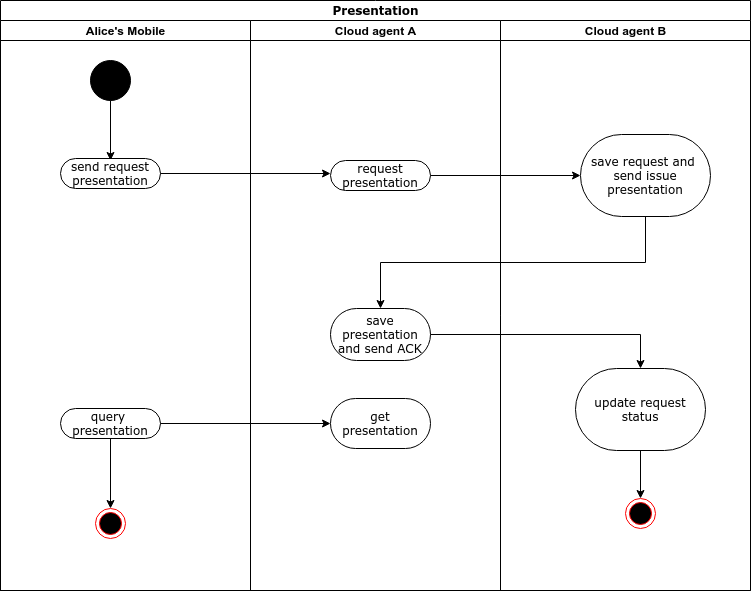

The diagram above was exported from draw.io. Its source (the exported page's mxGraphModel, read from the mxfile embedded in the PNG):
<mxGraphModel dx="1357" dy="760" grid="1" gridSize="10" guides="1" tooltips="1" connect="1" arrows="1" fold="1" page="1" pageScale="1" pageWidth="850" pageHeight="1100" background="#ffffff" math="0" shadow="0">
  <root>
    <mxCell id="0" />
    <mxCell id="1" parent="0" />
    <mxCell id="MyR4hMYYVGc5MSHroiuI-1" value="Presentation" style="swimlane;html=1;childLayout=stackLayout;startSize=20;rounded=0;shadow=0;comic=0;labelBackgroundColor=none;strokeWidth=1;fontFamily=Verdana;fontSize=12;align=center;" vertex="1" parent="1">
      <mxGeometry x="40" y="20" width="750" height="590" as="geometry" />
    </mxCell>
    <mxCell id="MyR4hMYYVGc5MSHroiuI-2" value="Lane 2" style="swimlane;html=1;startSize=20;" vertex="1" parent="MyR4hMYYVGc5MSHroiuI-1">
      <mxGeometry y="20" width="250" height="570" as="geometry" />
    </mxCell>
    <mxCell id="MyR4hMYYVGc5MSHroiuI-3" value="Alice's Mobile" style="swimlane;html=1;startSize=20;" vertex="1" parent="MyR4hMYYVGc5MSHroiuI-2">
      <mxGeometry width="250" height="570" as="geometry" />
    </mxCell>
    <mxCell id="MyR4hMYYVGc5MSHroiuI-4" style="edgeStyle=orthogonalEdgeStyle;rounded=0;orthogonalLoop=1;jettySize=auto;html=1;exitX=0.5;exitY=1;exitDx=0;exitDy=0;" edge="1" parent="MyR4hMYYVGc5MSHroiuI-3" source="MyR4hMYYVGc5MSHroiuI-5">
      <mxGeometry relative="1" as="geometry">
        <mxPoint x="110" y="140" as="targetPoint" />
      </mxGeometry>
    </mxCell>
    <mxCell id="MyR4hMYYVGc5MSHroiuI-5" value="" style="ellipse;whiteSpace=wrap;html=1;rounded=0;shadow=0;comic=0;labelBackgroundColor=none;strokeWidth=1;fillColor=#000000;fontFamily=Verdana;fontSize=12;align=center;" vertex="1" parent="MyR4hMYYVGc5MSHroiuI-3">
      <mxGeometry x="90" y="40" width="40" height="40" as="geometry" />
    </mxCell>
    <mxCell id="MyR4hMYYVGc5MSHroiuI-8" value="send request presentation" style="rounded=1;whiteSpace=wrap;html=1;shadow=0;comic=0;labelBackgroundColor=none;strokeWidth=1;fontFamily=Verdana;fontSize=12;align=center;arcSize=50;" vertex="1" parent="MyR4hMYYVGc5MSHroiuI-3">
      <mxGeometry x="60" y="138" width="100" height="30" as="geometry" />
    </mxCell>
    <mxCell id="MyR4hMYYVGc5MSHroiuI-9" value="query&amp;nbsp; presentation" style="rounded=1;whiteSpace=wrap;html=1;shadow=0;comic=0;labelBackgroundColor=none;strokeWidth=1;fontFamily=Verdana;fontSize=12;align=center;arcSize=50;" vertex="1" parent="MyR4hMYYVGc5MSHroiuI-3">
      <mxGeometry x="60" y="388" width="100" height="30" as="geometry" />
    </mxCell>
    <mxCell id="MyR4hMYYVGc5MSHroiuI-10" value="" style="ellipse;html=1;shape=endState;fillColor=#000000;strokeColor=#ff0000;" vertex="1" parent="MyR4hMYYVGc5MSHroiuI-3">
      <mxGeometry x="95" y="488" width="30" height="30" as="geometry" />
    </mxCell>
    <mxCell id="MyR4hMYYVGc5MSHroiuI-11" value="Cloud agent A" style="swimlane;html=1;startSize=20;" vertex="1" parent="MyR4hMYYVGc5MSHroiuI-1">
      <mxGeometry x="250" y="20" width="250" height="570" as="geometry" />
    </mxCell>
    <mxCell id="MyR4hMYYVGc5MSHroiuI-14" value="request presentation" style="rounded=1;whiteSpace=wrap;html=1;shadow=0;comic=0;labelBackgroundColor=none;strokeWidth=1;fontFamily=Verdana;fontSize=12;align=center;arcSize=50;" vertex="1" parent="MyR4hMYYVGc5MSHroiuI-11">
      <mxGeometry x="80" y="140" width="100" height="30" as="geometry" />
    </mxCell>
    <mxCell id="MyR4hMYYVGc5MSHroiuI-15" value="save presentation and send ACK" style="rounded=1;whiteSpace=wrap;html=1;shadow=0;comic=0;labelBackgroundColor=none;strokeWidth=1;fontFamily=Verdana;fontSize=12;align=center;arcSize=50;" vertex="1" parent="MyR4hMYYVGc5MSHroiuI-11">
      <mxGeometry x="80" y="288" width="100" height="52" as="geometry" />
    </mxCell>
    <mxCell id="MyR4hMYYVGc5MSHroiuI-16" value="get presentation" style="rounded=1;whiteSpace=wrap;html=1;shadow=0;comic=0;labelBackgroundColor=none;strokeWidth=1;fontFamily=Verdana;fontSize=12;align=center;arcSize=50;" vertex="1" parent="MyR4hMYYVGc5MSHroiuI-11">
      <mxGeometry x="80" y="378" width="100" height="50" as="geometry" />
    </mxCell>
    <mxCell id="MyR4hMYYVGc5MSHroiuI-17" value="Cloud agent B" style="swimlane;html=1;startSize=20;" vertex="1" parent="MyR4hMYYVGc5MSHroiuI-1">
      <mxGeometry x="500" y="20" width="250" height="570" as="geometry" />
    </mxCell>
    <mxCell id="MyR4hMYYVGc5MSHroiuI-21" value="update request status" style="rounded=1;whiteSpace=wrap;html=1;shadow=0;comic=0;labelBackgroundColor=none;strokeWidth=1;fontFamily=Verdana;fontSize=12;align=center;arcSize=50;" vertex="1" parent="MyR4hMYYVGc5MSHroiuI-17">
      <mxGeometry x="75" y="348" width="130" height="82" as="geometry" />
    </mxCell>
    <mxCell id="MyR4hMYYVGc5MSHroiuI-20" value="save request and&amp;nbsp;&lt;br&gt;send issue presentation" style="rounded=1;whiteSpace=wrap;html=1;shadow=0;comic=0;labelBackgroundColor=none;strokeWidth=1;fontFamily=Verdana;fontSize=12;align=center;arcSize=50;" vertex="1" parent="MyR4hMYYVGc5MSHroiuI-17">
      <mxGeometry x="80" y="114" width="130" height="82" as="geometry" />
    </mxCell>
    <mxCell id="MyR4hMYYVGc5MSHroiuI-19" value="" style="ellipse;html=1;shape=endState;fillColor=#000000;strokeColor=#ff0000;" vertex="1" parent="MyR4hMYYVGc5MSHroiuI-17">
      <mxGeometry x="125" y="478" width="30" height="30" as="geometry" />
    </mxCell>
    <mxCell id="MyR4hMYYVGc5MSHroiuI-26" style="edgeStyle=orthogonalEdgeStyle;rounded=0;orthogonalLoop=1;jettySize=auto;html=1;exitX=1;exitY=0.5;exitDx=0;exitDy=0;" edge="1" parent="1" source="MyR4hMYYVGc5MSHroiuI-8">
      <mxGeometry relative="1" as="geometry">
        <mxPoint x="370" y="193" as="targetPoint" />
      </mxGeometry>
    </mxCell>
    <mxCell id="MyR4hMYYVGc5MSHroiuI-27" style="edgeStyle=orthogonalEdgeStyle;rounded=0;orthogonalLoop=1;jettySize=auto;html=1;exitX=1;exitY=0.5;exitDx=0;exitDy=0;" edge="1" parent="1" source="MyR4hMYYVGc5MSHroiuI-14">
      <mxGeometry relative="1" as="geometry">
        <mxPoint x="620" y="195" as="targetPoint" />
      </mxGeometry>
    </mxCell>
    <mxCell id="MyR4hMYYVGc5MSHroiuI-28" style="edgeStyle=orthogonalEdgeStyle;rounded=0;orthogonalLoop=1;jettySize=auto;html=1;exitX=0.5;exitY=1;exitDx=0;exitDy=0;" edge="1" parent="1" source="MyR4hMYYVGc5MSHroiuI-20">
      <mxGeometry relative="1" as="geometry">
        <mxPoint x="420" y="328" as="targetPoint" />
      </mxGeometry>
    </mxCell>
    <mxCell id="MyR4hMYYVGc5MSHroiuI-29" style="edgeStyle=orthogonalEdgeStyle;rounded=0;orthogonalLoop=1;jettySize=auto;html=1;exitX=1;exitY=0.5;exitDx=0;exitDy=0;" edge="1" parent="1" source="MyR4hMYYVGc5MSHroiuI-15">
      <mxGeometry relative="1" as="geometry">
        <mxPoint x="680" y="388" as="targetPoint" />
      </mxGeometry>
    </mxCell>
    <mxCell id="MyR4hMYYVGc5MSHroiuI-30" style="edgeStyle=orthogonalEdgeStyle;rounded=0;orthogonalLoop=1;jettySize=auto;html=1;exitX=0.5;exitY=1;exitDx=0;exitDy=0;" edge="1" parent="1" source="MyR4hMYYVGc5MSHroiuI-21">
      <mxGeometry relative="1" as="geometry">
        <mxPoint x="680" y="518" as="targetPoint" />
      </mxGeometry>
    </mxCell>
    <mxCell id="MyR4hMYYVGc5MSHroiuI-31" style="edgeStyle=orthogonalEdgeStyle;rounded=0;orthogonalLoop=1;jettySize=auto;html=1;exitX=1;exitY=0.5;exitDx=0;exitDy=0;" edge="1" parent="1" source="MyR4hMYYVGc5MSHroiuI-9">
      <mxGeometry relative="1" as="geometry">
        <mxPoint x="370" y="443" as="targetPoint" />
      </mxGeometry>
    </mxCell>
    <mxCell id="MyR4hMYYVGc5MSHroiuI-32" style="edgeStyle=orthogonalEdgeStyle;rounded=0;orthogonalLoop=1;jettySize=auto;html=1;exitX=0.5;exitY=1;exitDx=0;exitDy=0;" edge="1" parent="1" source="MyR4hMYYVGc5MSHroiuI-9">
      <mxGeometry relative="1" as="geometry">
        <mxPoint x="150" y="528" as="targetPoint" />
      </mxGeometry>
    </mxCell>
  </root>
</mxGraphModel>